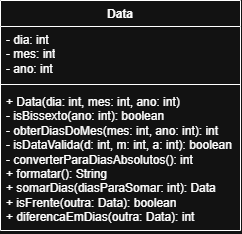

The diagram above was exported from draw.io. Its source (the exported page's mxGraphModel, read from the mxfile embedded in the PNG):
<mxGraphModel dx="721" dy="666" grid="1" gridSize="10" guides="1" tooltips="1" connect="1" arrows="1" fold="1" page="1" pageScale="1" pageWidth="827" pageHeight="1169" math="0" shadow="0">
  <root>
    <mxCell id="0" />
    <mxCell id="1" parent="0" />
    <mxCell id="3gq4IbRkiDoKBbBltW9O-1" parent="1" style="swimlane;fontStyle=1;align=center;verticalAlign=top;childLayout=stackLayout;horizontal=1;startSize=26;horizontalStack=0;resizeParent=1;resizeParentMax=0;resizeLast=0;collapsible=1;marginBottom=0;whiteSpace=wrap;html=1;" value="Data" vertex="1">
      <mxGeometry height="230" width="240" x="190" y="140" as="geometry" />
    </mxCell>
    <mxCell id="3gq4IbRkiDoKBbBltW9O-2" parent="3gq4IbRkiDoKBbBltW9O-1" style="text;strokeColor=none;fillColor=none;align=left;verticalAlign=top;spacingLeft=4;spacingRight=4;overflow=hidden;rotatable=0;points=[[0,0.5],[1,0.5]];portConstraint=eastwest;whiteSpace=wrap;html=1;" value="- dia: int&lt;div&gt;- mes: int&lt;/div&gt;&lt;div&gt;- ano: int&lt;/div&gt;" vertex="1">
      <mxGeometry height="54" width="240" y="26" as="geometry" />
    </mxCell>
    <mxCell id="3gq4IbRkiDoKBbBltW9O-3" parent="3gq4IbRkiDoKBbBltW9O-1" style="line;strokeWidth=1;fillColor=none;align=left;verticalAlign=middle;spacingTop=-1;spacingLeft=3;spacingRight=3;rotatable=0;labelPosition=right;points=[];portConstraint=eastwest;strokeColor=inherit;" value="" vertex="1">
      <mxGeometry height="8" width="240" y="80" as="geometry" />
    </mxCell>
    <mxCell id="3gq4IbRkiDoKBbBltW9O-4" parent="3gq4IbRkiDoKBbBltW9O-1" style="text;strokeColor=none;fillColor=none;align=left;verticalAlign=top;spacingLeft=4;spacingRight=4;overflow=hidden;rotatable=0;points=[[0,0.5],[1,0.5]];portConstraint=eastwest;whiteSpace=wrap;html=1;" value="+ Data(dia: int, mes: int, ano: int)&lt;div&gt;- isBissexto(ano: int): boolean&lt;br/&gt;        - obterDiasDoMes(mes: int, ano: int): int&lt;br/&gt;        - isDataValida(d: int, m: int, a: int): boolean&lt;br/&gt;        - converterParaDiasAbsolutos(): int&lt;br/&gt;        + formatar(): String&lt;br/&gt;        + somarDias(diasParaSomar: int): Data&lt;br/&gt;        + isFrente(outra: Data): boolean&lt;br/&gt;        + diferencaEmDias(outra: Data): int&lt;/div&gt;" vertex="1">
      <mxGeometry height="142" width="240" y="88" as="geometry" />
    </mxCell>
  </root>
</mxGraphModel>